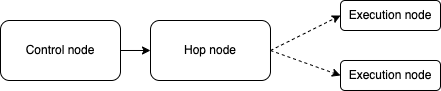

The diagram above was exported from draw.io. Its source (the exported page's mxGraphModel, read from the mxfile embedded in the PNG):
<mxGraphModel dx="1114" dy="754" grid="1" gridSize="10" guides="1" tooltips="1" connect="1" arrows="1" fold="1" page="1" pageScale="1" pageWidth="827" pageHeight="1169" math="0" shadow="0">
  <root>
    <mxCell id="0" />
    <mxCell id="1" parent="0" />
    <mxCell id="Um3YidnKtZ-D7emyLGxr-1" value="" style="edgeStyle=orthogonalEdgeStyle;rounded=0;orthogonalLoop=1;jettySize=auto;html=1;" edge="1" parent="1" source="Um3YidnKtZ-D7emyLGxr-2" target="Um3YidnKtZ-D7emyLGxr-4">
      <mxGeometry relative="1" as="geometry" />
    </mxCell>
    <mxCell id="Um3YidnKtZ-D7emyLGxr-2" value="Control node" style="rounded=1;whiteSpace=wrap;html=1;fontSize=12;glass=0;strokeWidth=1;shadow=0;" vertex="1" parent="1">
      <mxGeometry x="180" y="320" width="120" height="60" as="geometry" />
    </mxCell>
    <mxCell id="Um3YidnKtZ-D7emyLGxr-3" value="Execution node" style="rounded=1;whiteSpace=wrap;html=1;fontSize=12;glass=0;strokeWidth=1;shadow=0;" vertex="1" parent="1">
      <mxGeometry x="520" y="300" width="100" height="30" as="geometry" />
    </mxCell>
    <mxCell id="Um3YidnKtZ-D7emyLGxr-4" value="Hop node" style="rounded=1;whiteSpace=wrap;html=1;fontSize=12;glass=0;strokeWidth=1;shadow=0;" vertex="1" parent="1">
      <mxGeometry x="330" y="320" width="120" height="60" as="geometry" />
    </mxCell>
    <mxCell id="Um3YidnKtZ-D7emyLGxr-5" value="Execution node" style="rounded=1;whiteSpace=wrap;html=1;fontSize=12;glass=0;strokeWidth=1;shadow=0;" vertex="1" parent="1">
      <mxGeometry x="520" y="360" width="100" height="30" as="geometry" />
    </mxCell>
    <mxCell id="Um3YidnKtZ-D7emyLGxr-6" value="" style="endArrow=none;dashed=1;html=1;dashPattern=1 3;strokeWidth=2;rounded=0;entryX=0;entryY=0.5;entryDx=0;entryDy=0;exitX=1;exitY=0.5;exitDx=0;exitDy=0;strokeColor=none;" edge="1" parent="1" source="Um3YidnKtZ-D7emyLGxr-4" target="Um3YidnKtZ-D7emyLGxr-3">
      <mxGeometry width="50" height="50" relative="1" as="geometry">
        <mxPoint x="400" y="420" as="sourcePoint" />
        <mxPoint x="450" y="370" as="targetPoint" />
      </mxGeometry>
    </mxCell>
    <mxCell id="Um3YidnKtZ-D7emyLGxr-7" value="" style="endArrow=classic;html=1;rounded=0;dashed=1;entryX=0;entryY=0.5;entryDx=0;entryDy=0;" edge="1" parent="1" target="Um3YidnKtZ-D7emyLGxr-3">
      <mxGeometry width="50" height="50" relative="1" as="geometry">
        <mxPoint x="450" y="350" as="sourcePoint" />
        <mxPoint x="550" y="330" as="targetPoint" />
      </mxGeometry>
    </mxCell>
    <mxCell id="Um3YidnKtZ-D7emyLGxr-8" value="" style="endArrow=classic;html=1;rounded=0;dashed=1;entryX=0;entryY=0.5;entryDx=0;entryDy=0;" edge="1" parent="1" target="Um3YidnKtZ-D7emyLGxr-5">
      <mxGeometry width="50" height="50" relative="1" as="geometry">
        <mxPoint x="450" y="350" as="sourcePoint" />
        <mxPoint x="560" y="335" as="targetPoint" />
      </mxGeometry>
    </mxCell>
  </root>
</mxGraphModel>